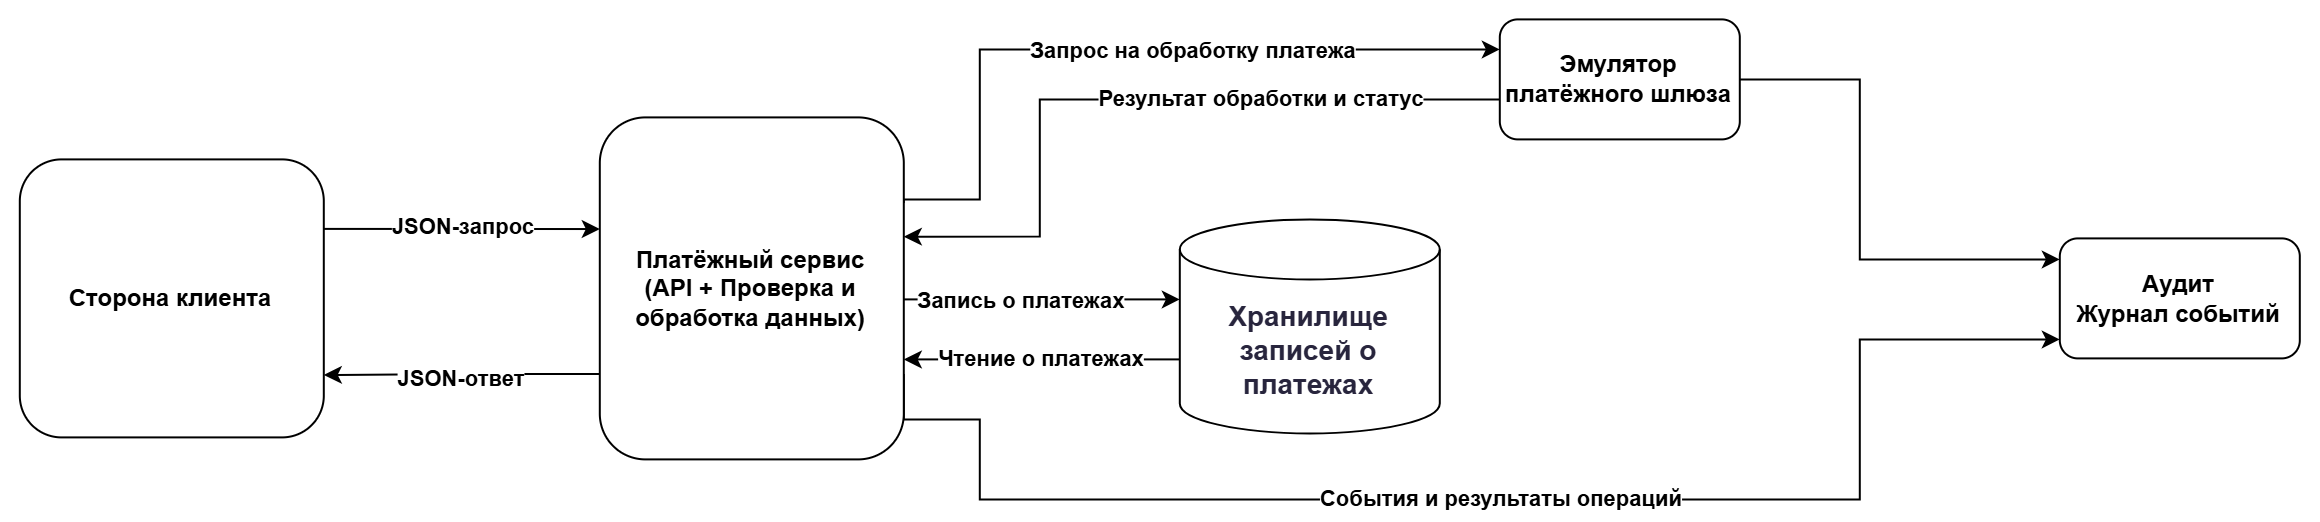

The diagram above was exported from draw.io. Its source (the exported page's mxGraphModel, read from the mxfile embedded in the PNG):
<mxGraphModel dx="2179.4" dy="615.2" grid="1" gridSize="10" guides="1" tooltips="1" connect="1" arrows="1" fold="1" page="1" pageScale="0.2" pageWidth="827" pageHeight="1169" math="0" shadow="0">
  <root>
    <mxCell id="0" />
    <mxCell id="1" parent="0" />
    <UserObject label="" mermaidData="{&#10;  &quot;data&quot;: &quot;flowchart LR\n    A[\&quot;Клиент&lt;br/&gt;Приложение клиники\&quot;]\n    B[\&quot;Платёжный сервис&lt;br/&gt;API + бизнес-логика\&quot;]\n    C[\&quot;Эмулятор&lt;br/&gt;платёжного шлюза\&quot;]\n    D[(\&quot;Хранилище&lt;br/&gt;payments.csv / in-memory\&quot;)]\n    E[\&quot;Аудит&lt;br/&gt;Журнал событий\&quot;]\n\n    A --&gt;|\&quot;JSON-запрос\&quot;| B\n    B --&gt;|\&quot;JSON-ответ\&quot;| A\n\n    B --&gt;|\&quot;Запрос на обработку платежа\&quot;| C\n    C --&gt;|\&quot;Результат обработки и статус\&quot;| B\n\n    B &lt;--&gt;|\&quot;Чтение и запись платежей\&quot;| D\n\n    B --&gt;|\&quot;События и результаты операций\&quot;| E\n    C --&gt;|\&quot;События обработки шлюза\&quot;| E\n&quot;,&#10;  &quot;config&quot;: null,&#10;  &quot;version&quot;: &quot;12&quot;&#10;}" id="oFliXZep3IyGVeYy2DbD-1">
      <mxCell connectable="0" parent="1" style="group;transparentBounds=1;editIcon=1;lockedGroup=0;groupPadding=10;" vertex="1">
        <mxGeometry as="geometry" />
      </mxCell>
    </UserObject>
    <mxCell id="oFliXZep3IyGVeYy2DbD-38" edge="1" parent="oFliXZep3IyGVeYy2DbD-1" source="oFliXZep3IyGVeYy2DbD-19" style="edgeStyle=orthogonalEdgeStyle;rounded=0;orthogonalLoop=1;jettySize=auto;html=1;exitX=1;exitY=0.25;exitDx=0;exitDy=0;defaultLabelBackgroundColor=page;">
      <mxGeometry relative="1" as="geometry">
        <mxPoint x="220" y="444.8269230769231" as="targetPoint" />
      </mxGeometry>
    </mxCell>
    <mxCell id="oFliXZep3IyGVeYy2DbD-41" connectable="0" parent="oFliXZep3IyGVeYy2DbD-38" style="edgeLabel;html=1;align=center;verticalAlign=middle;resizable=0;points=[];inheritText=1;defaultLabelBackgroundColor=page;" value="&lt;b&gt;JSON-запрос&lt;/b&gt;" vertex="1">
      <mxGeometry relative="1" x="0.0817" y="1" as="geometry">
        <mxPoint x="-6" as="offset" />
      </mxGeometry>
    </mxCell>
    <mxCell id="oFliXZep3IyGVeYy2DbD-19" parent="oFliXZep3IyGVeYy2DbD-1" style="rounded=1;whiteSpace=wrap;html=1;roundedPerimeter=1;" value="&lt;b&gt;Сторона клиента&lt;/b&gt;" vertex="1">
      <mxGeometry height="139" width="152" x="-70" y="410" as="geometry" />
    </mxCell>
    <mxCell id="oFliXZep3IyGVeYy2DbD-24" edge="1" parent="oFliXZep3IyGVeYy2DbD-1" source="oFliXZep3IyGVeYy2DbD-21" style="edgeStyle=orthogonalEdgeStyle;rounded=0;orthogonalLoop=1;jettySize=auto;html=1;exitX=1;exitY=0.25;exitDx=0;exitDy=0;defaultLabelBackgroundColor=page;entryX=0;entryY=0.25;entryDx=0;entryDy=0;" target="oFliXZep3IyGVeYy2DbD-29">
      <mxGeometry relative="1" x="-0.696" as="geometry">
        <Array as="points">
          <mxPoint x="372" y="430" />
          <mxPoint x="410" y="430" />
          <mxPoint x="410" y="355" />
        </Array>
        <mxPoint x="670" y="370" as="targetPoint" />
      </mxGeometry>
    </mxCell>
    <mxCell id="oFliXZep3IyGVeYy2DbD-25" connectable="0" parent="oFliXZep3IyGVeYy2DbD-24" style="edgeLabel;html=1;align=center;verticalAlign=middle;resizable=0;points=[];inheritText=1;defaultLabelBackgroundColor=page;" value="&lt;b&gt;Запрос на обработку платежа&lt;/b&gt;" vertex="1">
      <mxGeometry relative="1" x="-0.2315" y="-3" as="geometry">
        <mxPoint x="77" y="-3" as="offset" />
      </mxGeometry>
    </mxCell>
    <mxCell id="oFliXZep3IyGVeYy2DbD-26" edge="1" parent="oFliXZep3IyGVeYy2DbD-1" source="oFliXZep3IyGVeYy2DbD-21" style="edgeStyle=orthogonalEdgeStyle;rounded=0;orthogonalLoop=1;jettySize=auto;html=1;exitX=1;exitY=0.75;exitDx=0;exitDy=0;defaultLabelBackgroundColor=page;">
      <mxGeometry relative="1" x="-0.8474" as="geometry">
        <Array as="points">
          <mxPoint x="372" y="540" />
          <mxPoint x="410" y="540" />
          <mxPoint x="410" y="580" />
          <mxPoint x="850" y="580" />
          <mxPoint x="850" y="500" />
        </Array>
        <mxPoint x="950" y="500" as="targetPoint" />
      </mxGeometry>
    </mxCell>
    <mxCell id="oFliXZep3IyGVeYy2DbD-27" connectable="0" parent="oFliXZep3IyGVeYy2DbD-26" style="edgeLabel;html=1;align=center;verticalAlign=middle;resizable=0;points=[];inheritText=1;defaultLabelBackgroundColor=page;" value="&lt;b&gt;События и результаты операций&lt;/b&gt;" vertex="1">
      <mxGeometry relative="1" x="-0.3285" y="1" as="geometry">
        <mxPoint x="119" as="offset" />
      </mxGeometry>
    </mxCell>
    <mxCell id="oFliXZep3IyGVeYy2DbD-32" edge="1" parent="oFliXZep3IyGVeYy2DbD-1" style="edgeStyle=orthogonalEdgeStyle;rounded=0;orthogonalLoop=1;jettySize=auto;html=1;defaultLabelBackgroundColor=page;">
      <mxGeometry relative="1" x="0.0072" as="geometry">
        <Array as="points">
          <mxPoint x="372" y="481" />
        </Array>
        <mxPoint x="372" y="479.9999999999999" as="sourcePoint" />
        <mxPoint x="510" y="479.9999999999999" as="targetPoint" />
      </mxGeometry>
    </mxCell>
    <mxCell id="oFliXZep3IyGVeYy2DbD-37" connectable="0" parent="oFliXZep3IyGVeYy2DbD-32" style="edgeLabel;html=1;align=center;verticalAlign=middle;resizable=0;points=[];inheritText=1;defaultLabelBackgroundColor=page;" value="&lt;b&gt;Запись о платежах&lt;/b&gt;" vertex="1">
      <mxGeometry relative="1" x="-0.2959" as="geometry">
        <mxPoint x="10" as="offset" />
      </mxGeometry>
    </mxCell>
    <mxCell id="oFliXZep3IyGVeYy2DbD-39" edge="1" parent="oFliXZep3IyGVeYy2DbD-1" source="oFliXZep3IyGVeYy2DbD-21" style="edgeStyle=orthogonalEdgeStyle;rounded=0;orthogonalLoop=1;jettySize=auto;html=1;exitX=0;exitY=0.75;exitDx=0;exitDy=0;entryX=0.999;entryY=0.775;entryDx=0;entryDy=0;defaultLabelBackgroundColor=page;" target="oFliXZep3IyGVeYy2DbD-19">
      <mxGeometry relative="1" as="geometry" />
    </mxCell>
    <mxCell id="oFliXZep3IyGVeYy2DbD-40" connectable="0" parent="oFliXZep3IyGVeYy2DbD-39" style="edgeLabel;html=1;align=center;verticalAlign=middle;resizable=0;points=[];inheritText=1;defaultLabelBackgroundColor=page;" value="&lt;b&gt;JSON-ответ&lt;/b&gt;" vertex="1">
      <mxGeometry relative="1" x="0.311" y="1" as="geometry">
        <mxPoint x="21" as="offset" />
      </mxGeometry>
    </mxCell>
    <mxCell id="oFliXZep3IyGVeYy2DbD-21" parent="oFliXZep3IyGVeYy2DbD-1" style="rounded=1;whiteSpace=wrap;html=1;roundedPerimeter=1;" value="&lt;b&gt;Платёжный сервис&lt;/b&gt;&lt;div&gt;&lt;b&gt;(API + Проверка и обработка данных)&lt;/b&gt;&lt;/div&gt;" vertex="1">
      <mxGeometry height="171" width="152" x="220" y="389" as="geometry" />
    </mxCell>
    <mxCell id="oFliXZep3IyGVeYy2DbD-30" edge="1" parent="oFliXZep3IyGVeYy2DbD-1" style="edgeStyle=orthogonalEdgeStyle;rounded=0;orthogonalLoop=1;jettySize=auto;html=1;entryX=1.006;entryY=0.406;entryDx=0;entryDy=0;defaultLabelBackgroundColor=page;" value="&lt;b&gt;Результат обработки и статус&lt;/b&gt;">
      <mxGeometry relative="1" x="-0.3508" as="geometry">
        <mxPoint as="offset" />
        <Array as="points">
          <mxPoint x="440" y="380" />
          <mxPoint x="440" y="448.6" />
        </Array>
        <mxPoint x="670" y="380" as="sourcePoint" />
        <mxPoint x="372" y="448.61660079051387" as="targetPoint" />
      </mxGeometry>
    </mxCell>
    <mxCell id="oFliXZep3IyGVeYy2DbD-42" edge="1" parent="oFliXZep3IyGVeYy2DbD-1" source="oFliXZep3IyGVeYy2DbD-29" style="edgeStyle=orthogonalEdgeStyle;rounded=0;orthogonalLoop=1;jettySize=auto;html=1;defaultLabelBackgroundColor=page;">
      <mxGeometry relative="1" x="0.48" as="geometry">
        <Array as="points">
          <mxPoint x="850" y="370" />
          <mxPoint x="850" y="460" />
        </Array>
        <mxPoint x="950" y="460" as="targetPoint" />
      </mxGeometry>
    </mxCell>
    <mxCell id="oFliXZep3IyGVeYy2DbD-29" parent="oFliXZep3IyGVeYy2DbD-1" style="rounded=1;whiteSpace=wrap;html=1;roundedPerimeter=1;" value="&lt;b&gt;Эмулятор&lt;/b&gt;&lt;div&gt;&lt;b&gt;платёжного шлюза&lt;/b&gt;&lt;/div&gt;" vertex="1">
      <mxGeometry height="60" width="120" x="670" y="340" as="geometry" />
    </mxCell>
    <mxCell id="oFliXZep3IyGVeYy2DbD-33" edge="1" parent="oFliXZep3IyGVeYy2DbD-1" style="edgeStyle=orthogonalEdgeStyle;rounded=0;orthogonalLoop=1;jettySize=auto;html=1;entryX=0.989;entryY=0.773;entryDx=0;entryDy=0;defaultLabelBackgroundColor=page;" value="&lt;b&gt;Чтение о платежах&lt;/b&gt;">
      <mxGeometry relative="1" as="geometry">
        <mxPoint x="510" y="510" as="sourcePoint" />
        <mxPoint x="372" y="510.00312883435595" as="targetPoint" />
      </mxGeometry>
    </mxCell>
    <mxCell id="oFliXZep3IyGVeYy2DbD-31" parent="oFliXZep3IyGVeYy2DbD-1" style="shape=cylinder3;whiteSpace=wrap;html=1;boundedLbl=1;backgroundOutline=1;size=15;" value="&lt;b&gt;&lt;span style=&quot;color: rgb(40, 37, 61); font-size: 14px;&quot;&gt;Хранилище&lt;/span&gt;&lt;br style=&quot;color: rgb(40, 37, 61); font-size: 14px;&quot;&gt;&lt;font color=&quot;#28253d&quot;&gt;&lt;span style=&quot;font-size: 14px;&quot;&gt;записей о платежах&lt;/span&gt;&lt;/font&gt;&lt;/b&gt;" vertex="1">
      <mxGeometry height="107" width="130" x="510" y="440" as="geometry" />
    </mxCell>
    <mxCell id="oFliXZep3IyGVeYy2DbD-43" parent="oFliXZep3IyGVeYy2DbD-1" style="rounded=1;whiteSpace=wrap;html=1;roundedPerimeter=1;" value="&lt;b&gt;Аудит&lt;/b&gt;&lt;div&gt;&lt;b&gt;Журнал событий&lt;/b&gt;&lt;/div&gt;" vertex="1">
      <mxGeometry height="60" width="120" x="950" y="449.5" as="geometry" />
    </mxCell>
  </root>
</mxGraphModel>